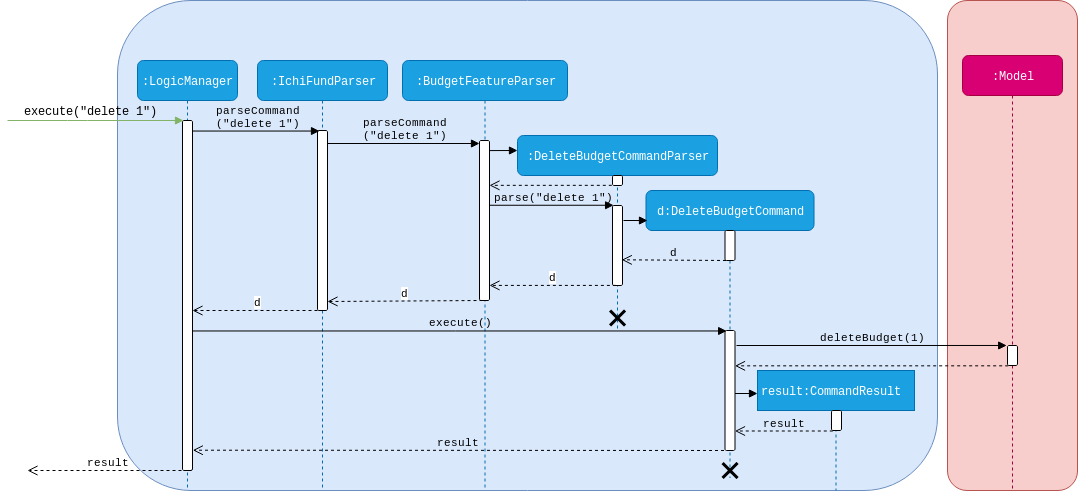

The diagram above was exported from draw.io. Its source (the exported page's mxGraphModel, read from the mxfile embedded in the PNG):
<mxGraphModel dx="876" dy="518" grid="1" gridSize="10" guides="1" tooltips="1" connect="1" arrows="1" fold="1" page="1" pageScale="1" pageWidth="1100" pageHeight="850" background="#ffffff" math="0" shadow="0">
  <root>
    <mxCell id="0" />
    <mxCell id="1" parent="0" />
    <mxCell id="f5O2C3GaG6jFqPuzaNwz-3" value="" style="rounded=0;whiteSpace=wrap;html=1;comic=1;opacity=0;fontFamily=Courier New;" parent="1" vertex="1">
      <mxGeometry x="770" y="150" width="120" height="60" as="geometry" />
    </mxCell>
    <mxCell id="f5O2C3GaG6jFqPuzaNwz-9" value="" style="rounded=1;whiteSpace=wrap;html=1;comic=0;fillColor=#f8cecc;strokeColor=#b85450;fontFamily=Courier New;" parent="1" vertex="1">
      <mxGeometry x="950" y="30" width="130" height="490" as="geometry" />
    </mxCell>
    <mxCell id="f5O2C3GaG6jFqPuzaNwz-10" value="" style="rounded=1;whiteSpace=wrap;html=1;comic=0;fillColor=#dae8fc;strokeColor=#6c8ebf;" parent="1" vertex="1">
      <mxGeometry x="120" y="30" width="820" height="490" as="geometry" />
    </mxCell>
    <mxCell id="f5O2C3GaG6jFqPuzaNwz-11" value=":LogicManager" style="shape=umlLifeline;perimeter=lifelinePerimeter;whiteSpace=wrap;html=1;container=1;collapsible=0;recursiveResize=0;outlineConnect=0;rounded=1;comic=0;fontFamily=Courier New;fillColor=#1ba1e2;strokeColor=#006EAF;fontColor=#ffffff;" parent="1" vertex="1">
      <mxGeometry x="140" y="90" width="100" height="430" as="geometry" />
    </mxCell>
    <mxCell id="f5O2C3GaG6jFqPuzaNwz-24" value="" style="html=1;points=[];perimeter=orthogonalPerimeter;rounded=1;comic=0;fontFamily=Courier New;" parent="f5O2C3GaG6jFqPuzaNwz-11" vertex="1">
      <mxGeometry x="45" y="60" width="10" height="350" as="geometry" />
    </mxCell>
    <mxCell id="f5O2C3GaG6jFqPuzaNwz-12" value=":IchiFundParser" style="shape=umlLifeline;perimeter=lifelinePerimeter;whiteSpace=wrap;html=1;container=1;collapsible=0;recursiveResize=0;outlineConnect=0;rounded=1;comic=0;fontFamily=Courier New;fillColor=#1ba1e2;strokeColor=#006EAF;fontColor=#ffffff;" parent="1" vertex="1">
      <mxGeometry x="260" y="90" width="130" height="430" as="geometry" />
    </mxCell>
    <mxCell id="f5O2C3GaG6jFqPuzaNwz-25" value="" style="html=1;points=[];perimeter=orthogonalPerimeter;rounded=1;comic=0;fontFamily=Courier New;" parent="f5O2C3GaG6jFqPuzaNwz-12" vertex="1">
      <mxGeometry x="60" y="70" width="10" height="180" as="geometry" />
    </mxCell>
    <mxCell id="f5O2C3GaG6jFqPuzaNwz-14" value=":BudgetFeatureParser" style="shape=umlLifeline;perimeter=lifelinePerimeter;whiteSpace=wrap;html=1;container=1;collapsible=0;recursiveResize=0;outlineConnect=0;rounded=1;comic=0;fontFamily=Courier New;fillColor=#1ba1e2;strokeColor=#006EAF;fontColor=#ffffff;" parent="1" vertex="1">
      <mxGeometry x="405" y="90" width="165" height="430" as="geometry" />
    </mxCell>
    <mxCell id="f5O2C3GaG6jFqPuzaNwz-27" value="" style="html=1;points=[];perimeter=orthogonalPerimeter;rounded=1;comic=0;fontFamily=Courier New;" parent="f5O2C3GaG6jFqPuzaNwz-14" vertex="1">
      <mxGeometry x="77" y="80" width="10" height="160" as="geometry" />
    </mxCell>
    <mxCell id="f5O2C3GaG6jFqPuzaNwz-35" value="d" style="html=1;verticalAlign=bottom;endArrow=open;dashed=1;endSize=8;fontFamily=Courier New;" parent="f5O2C3GaG6jFqPuzaNwz-14" edge="1">
      <mxGeometry relative="1" as="geometry">
        <mxPoint x="80" y="240" as="sourcePoint" />
        <mxPoint x="-75" y="241" as="targetPoint" />
      </mxGeometry>
    </mxCell>
    <mxCell id="f5O2C3GaG6jFqPuzaNwz-15" value=":DeleteBudgetCommandParser" style="shape=umlLifeline;perimeter=lifelinePerimeter;whiteSpace=wrap;html=1;container=1;collapsible=0;recursiveResize=0;outlineConnect=0;rounded=1;comic=0;fontFamily=Courier New;fillColor=#1ba1e2;strokeColor=#006EAF;fontColor=#ffffff;" parent="1" vertex="1">
      <mxGeometry x="520" y="165" width="200" height="195" as="geometry" />
    </mxCell>
    <mxCell id="f5O2C3GaG6jFqPuzaNwz-28" value="" style="html=1;points=[];perimeter=orthogonalPerimeter;rounded=1;comic=0;fontFamily=Courier New;" parent="f5O2C3GaG6jFqPuzaNwz-15" vertex="1">
      <mxGeometry x="95" y="40" width="10" height="10" as="geometry" />
    </mxCell>
    <mxCell id="f5O2C3GaG6jFqPuzaNwz-29" value="" style="html=1;points=[];perimeter=orthogonalPerimeter;rounded=1;comic=0;fontFamily=Courier New;" parent="f5O2C3GaG6jFqPuzaNwz-15" vertex="1">
      <mxGeometry x="95" y="70" width="10" height="80" as="geometry" />
    </mxCell>
    <mxCell id="f5O2C3GaG6jFqPuzaNwz-56" value="" style="shape=umlDestroy;whiteSpace=wrap;html=1;strokeWidth=3;rounded=1;comic=0;fontFamily=Courier New;" parent="f5O2C3GaG6jFqPuzaNwz-15" vertex="1">
      <mxGeometry x="92.5" y="175" width="15" height="15" as="geometry" />
    </mxCell>
    <mxCell id="f5O2C3GaG6jFqPuzaNwz-17" value="d:DeleteBudgetCommand" style="shape=umlLifeline;perimeter=lifelinePerimeter;whiteSpace=wrap;html=1;container=1;collapsible=0;recursiveResize=0;outlineConnect=0;rounded=1;comic=0;fontFamily=Courier New;fillColor=#1ba1e2;strokeColor=#006EAF;fontColor=#ffffff;" parent="1" vertex="1">
      <mxGeometry x="648.5" y="220" width="168" height="287.5" as="geometry" />
    </mxCell>
    <mxCell id="f5O2C3GaG6jFqPuzaNwz-26" value="" style="html=1;points=[];perimeter=orthogonalPerimeter;rounded=1;comic=0;fontFamily=Courier New;" parent="f5O2C3GaG6jFqPuzaNwz-17" vertex="1">
      <mxGeometry x="79" y="40" width="10" height="30" as="geometry" />
    </mxCell>
    <mxCell id="f5O2C3GaG6jFqPuzaNwz-42" value="d" style="html=1;verticalAlign=bottom;endArrow=open;dashed=1;endSize=8;fontFamily=Courier New;entryX=0.927;entryY=0.679;entryDx=0;entryDy=0;entryPerimeter=0;labelBackgroundColor=none;" parent="f5O2C3GaG6jFqPuzaNwz-17" target="f5O2C3GaG6jFqPuzaNwz-29" edge="1">
      <mxGeometry relative="1" as="geometry">
        <mxPoint x="80" y="70" as="sourcePoint" />
        <mxPoint x="-47" y="71" as="targetPoint" />
      </mxGeometry>
    </mxCell>
    <mxCell id="f5O2C3GaG6jFqPuzaNwz-43" value="" style="html=1;points=[];perimeter=orthogonalPerimeter;rounded=1;comic=0;fontFamily=Courier New;" parent="f5O2C3GaG6jFqPuzaNwz-17" vertex="1">
      <mxGeometry x="79" y="140" width="10" height="120" as="geometry" />
    </mxCell>
    <mxCell id="f5O2C3GaG6jFqPuzaNwz-54" value="result" style="html=1;verticalAlign=bottom;endArrow=open;dashed=1;endSize=8;fontFamily=Courier New;entryX=1.033;entryY=0.942;entryDx=0;entryDy=0;entryPerimeter=0;labelBackgroundColor=none;" parent="f5O2C3GaG6jFqPuzaNwz-17" target="f5O2C3GaG6jFqPuzaNwz-24" edge="1">
      <mxGeometry relative="1" as="geometry">
        <mxPoint x="78" y="260" as="sourcePoint" />
        <mxPoint x="-584" y="256" as="targetPoint" />
      </mxGeometry>
    </mxCell>
    <mxCell id="f5O2C3GaG6jFqPuzaNwz-58" value="" style="shape=umlDestroy;whiteSpace=wrap;html=1;strokeWidth=3;rounded=1;comic=0;fontFamily=Courier New;" parent="f5O2C3GaG6jFqPuzaNwz-17" vertex="1">
      <mxGeometry x="76.5" y="272.5" width="15" height="15" as="geometry" />
    </mxCell>
    <mxCell id="f5O2C3GaG6jFqPuzaNwz-39" value="" style="html=1;verticalAlign=bottom;endArrow=block;fontFamily=Courier New;" parent="f5O2C3GaG6jFqPuzaNwz-17" edge="1">
      <mxGeometry width="80" relative="1" as="geometry">
        <mxPoint x="-22.5" y="30" as="sourcePoint" />
        <mxPoint x="1.5" y="30" as="targetPoint" />
      </mxGeometry>
    </mxCell>
    <mxCell id="f5O2C3GaG6jFqPuzaNwz-19" value=":Model" style="shape=umlLifeline;perimeter=lifelinePerimeter;whiteSpace=wrap;html=1;container=1;collapsible=0;recursiveResize=0;outlineConnect=0;rounded=1;comic=0;fontFamily=Courier New;fillColor=#d80073;strokeColor=#A50040;fontColor=#ffffff;size=40;" parent="1" vertex="1">
      <mxGeometry x="965" y="85" width="100" height="435" as="geometry" />
    </mxCell>
    <mxCell id="f5O2C3GaG6jFqPuzaNwz-45" value="" style="html=1;points=[];perimeter=orthogonalPerimeter;rounded=1;comic=0;fontFamily=Courier New;" parent="f5O2C3GaG6jFqPuzaNwz-19" vertex="1">
      <mxGeometry x="45" y="290" width="10" height="20" as="geometry" />
    </mxCell>
    <mxCell id="f5O2C3GaG6jFqPuzaNwz-18" value="result:CommandResult" style="html=1;points=[];perimeter=orthogonalPerimeter;shape=umlLifeline;participant=label;fontFamily=Courier New;fontSize=12;fontColor=#ffffff;align=center;strokeColor=#006EAF;fillColor=#1ba1e2;recursiveResize=0;container=1;collapsible=0;" parent="1" vertex="1">
      <mxGeometry x="760" y="400" width="157" height="120" as="geometry" />
    </mxCell>
    <mxCell id="f5O2C3GaG6jFqPuzaNwz-49" value="" style="html=1;points=[];perimeter=orthogonalPerimeter;rounded=1;comic=0;fontFamily=Courier New;" parent="f5O2C3GaG6jFqPuzaNwz-18" vertex="1">
      <mxGeometry x="74" y="40" width="10" height="20" as="geometry" />
    </mxCell>
    <mxCell id="f5O2C3GaG6jFqPuzaNwz-23" value="execute(&quot;delete 1&quot;)" style="html=1;verticalAlign=bottom;endArrow=block;labelBackgroundColor=none;fontFamily=Courier New;fontSize=12;edgeStyle=elbowEdgeStyle;elbow=vertical;fillColor=#d5e8d4;strokeColor=#82b366;entryX=0.067;entryY=0;entryDx=0;entryDy=0;entryPerimeter=0;" parent="1" target="f5O2C3GaG6jFqPuzaNwz-24" edge="1">
      <mxGeometry relative="1" as="geometry">
        <mxPoint x="10" y="150" as="sourcePoint" />
        <mxPoint x="140" y="150" as="targetPoint" />
        <Array as="points">
          <mxPoint x="80" y="150" />
        </Array>
      </mxGeometry>
    </mxCell>
    <mxCell id="f5O2C3GaG6jFqPuzaNwz-31" value="parseCommand&lt;br&gt;(&quot;delete 1&quot;)" style="html=1;verticalAlign=bottom;endArrow=block;fontFamily=Courier New;entryX=0.2;entryY=0.003;entryDx=0;entryDy=0;entryPerimeter=0;labelBackgroundColor=none;" parent="1" source="f5O2C3GaG6jFqPuzaNwz-24" target="f5O2C3GaG6jFqPuzaNwz-25" edge="1">
      <mxGeometry width="80" relative="1" as="geometry">
        <mxPoint x="150" y="213" as="sourcePoint" />
        <mxPoint x="280" y="160" as="targetPoint" />
      </mxGeometry>
    </mxCell>
    <mxCell id="f5O2C3GaG6jFqPuzaNwz-32" value="parseCommand&lt;br&gt;(&quot;delete 1&quot;)" style="html=1;verticalAlign=bottom;endArrow=block;fontFamily=Courier New;labelBackgroundColor=none;" parent="1" target="f5O2C3GaG6jFqPuzaNwz-27" edge="1">
      <mxGeometry width="80" relative="1" as="geometry">
        <mxPoint x="330" y="173" as="sourcePoint" />
        <mxPoint x="522.5" y="170.03999999999996" as="targetPoint" />
      </mxGeometry>
    </mxCell>
    <mxCell id="f5O2C3GaG6jFqPuzaNwz-33" value="" style="html=1;verticalAlign=bottom;endArrow=block;fontFamily=Courier New;exitX=1.04;exitY=0.063;exitDx=0;exitDy=0;exitPerimeter=0;" parent="1" source="f5O2C3GaG6jFqPuzaNwz-27" edge="1">
      <mxGeometry width="80" relative="1" as="geometry">
        <mxPoint x="530" y="180" as="sourcePoint" />
        <mxPoint x="520" y="180" as="targetPoint" />
      </mxGeometry>
    </mxCell>
    <mxCell id="f5O2C3GaG6jFqPuzaNwz-34" value="d" style="html=1;verticalAlign=bottom;endArrow=open;dashed=1;endSize=8;fontFamily=Courier New;" parent="1" target="f5O2C3GaG6jFqPuzaNwz-24" edge="1">
      <mxGeometry x="-0.027" relative="1" as="geometry">
        <mxPoint x="320" y="340" as="sourcePoint" />
        <mxPoint x="240" y="340" as="targetPoint" />
        <mxPoint x="1" as="offset" />
      </mxGeometry>
    </mxCell>
    <mxCell id="f5O2C3GaG6jFqPuzaNwz-36" value="" style="html=1;verticalAlign=bottom;endArrow=open;dashed=1;endSize=8;fontFamily=Courier New;exitX=-0.068;exitY=0.983;exitDx=0;exitDy=0;exitPerimeter=0;" parent="1" source="f5O2C3GaG6jFqPuzaNwz-28" target="f5O2C3GaG6jFqPuzaNwz-27" edge="1">
      <mxGeometry relative="1" as="geometry">
        <mxPoint x="670" y="226" as="sourcePoint" />
        <mxPoint x="580" y="220" as="targetPoint" />
      </mxGeometry>
    </mxCell>
    <mxCell id="f5O2C3GaG6jFqPuzaNwz-40" value="d" style="html=1;verticalAlign=bottom;endArrow=open;dashed=1;endSize=8;fontFamily=Courier New;exitX=0.34;exitY=0.999;exitDx=0;exitDy=0;exitPerimeter=0;" parent="1" source="f5O2C3GaG6jFqPuzaNwz-29" target="f5O2C3GaG6jFqPuzaNwz-27" edge="1">
      <mxGeometry relative="1" as="geometry">
        <mxPoint x="640" y="310" as="sourcePoint" />
        <mxPoint x="526" y="315" as="targetPoint" />
      </mxGeometry>
    </mxCell>
    <mxCell id="f5O2C3GaG6jFqPuzaNwz-41" value="parse(&quot;delete 1&quot;)" style="html=1;verticalAlign=bottom;endArrow=block;fontFamily=Courier New;entryX=0.11;entryY=-0.003;entryDx=0;entryDy=0;entryPerimeter=0;labelBackgroundColor=none;" parent="1" source="f5O2C3GaG6jFqPuzaNwz-27" target="f5O2C3GaG6jFqPuzaNwz-29" edge="1">
      <mxGeometry width="80" relative="1" as="geometry">
        <mxPoint x="580" y="240" as="sourcePoint" />
        <mxPoint x="660" y="240" as="targetPoint" />
      </mxGeometry>
    </mxCell>
    <mxCell id="f5O2C3GaG6jFqPuzaNwz-44" value="execute()" style="html=1;verticalAlign=bottom;endArrow=block;fontFamily=Courier New;entryX=0.167;entryY=0.004;entryDx=0;entryDy=0;entryPerimeter=0;labelBackgroundColor=none;" parent="1" source="f5O2C3GaG6jFqPuzaNwz-24" target="f5O2C3GaG6jFqPuzaNwz-43" edge="1">
      <mxGeometry width="80" relative="1" as="geometry">
        <mxPoint x="140" y="360" as="sourcePoint" />
        <mxPoint x="220" y="360" as="targetPoint" />
      </mxGeometry>
    </mxCell>
    <mxCell id="f5O2C3GaG6jFqPuzaNwz-46" value="deleteBudget(1)" style="html=1;verticalAlign=bottom;endArrow=block;fontFamily=Courier New;entryX=-0.079;entryY=-0.001;entryDx=0;entryDy=0;entryPerimeter=0;labelBackgroundColor=none;" parent="1" target="f5O2C3GaG6jFqPuzaNwz-45" edge="1">
      <mxGeometry width="80" relative="1" as="geometry">
        <mxPoint x="739" y="375" as="sourcePoint" />
        <mxPoint x="1104" y="370" as="targetPoint" />
      </mxGeometry>
    </mxCell>
    <mxCell id="f5O2C3GaG6jFqPuzaNwz-48" value="" style="html=1;verticalAlign=bottom;endArrow=block;fontFamily=Courier New;" parent="1" source="f5O2C3GaG6jFqPuzaNwz-43" edge="1">
      <mxGeometry width="80" relative="1" as="geometry">
        <mxPoint x="814" y="423" as="sourcePoint" />
        <mxPoint x="760" y="423" as="targetPoint" />
      </mxGeometry>
    </mxCell>
    <mxCell id="f5O2C3GaG6jFqPuzaNwz-50" value="result" style="html=1;verticalAlign=bottom;endArrow=open;dashed=1;endSize=8;fontFamily=Courier New;exitX=0.13;exitY=1.025;exitDx=0;exitDy=0;exitPerimeter=0;labelBackgroundColor=none;" parent="1" source="f5O2C3GaG6jFqPuzaNwz-49" target="f5O2C3GaG6jFqPuzaNwz-43" edge="1">
      <mxGeometry relative="1" as="geometry">
        <mxPoint x="910" y="460" as="sourcePoint" />
        <mxPoint x="830" y="460" as="targetPoint" />
      </mxGeometry>
    </mxCell>
    <mxCell id="f5O2C3GaG6jFqPuzaNwz-55" value="result" style="html=1;verticalAlign=bottom;endArrow=open;dashed=1;endSize=8;fontFamily=Courier New;labelBackgroundColor=none;" parent="1" edge="1">
      <mxGeometry relative="1" as="geometry">
        <mxPoint x="190" y="500" as="sourcePoint" />
        <mxPoint x="30" y="500" as="targetPoint" />
      </mxGeometry>
    </mxCell>
    <mxCell id="f5O2C3GaG6jFqPuzaNwz-47" value="" style="html=1;verticalAlign=bottom;endArrow=open;dashed=1;endSize=8;fontFamily=Courier New;exitX=0.067;exitY=1.017;exitDx=0;exitDy=0;exitPerimeter=0;" parent="1" source="f5O2C3GaG6jFqPuzaNwz-45" target="f5O2C3GaG6jFqPuzaNwz-43" edge="1">
      <mxGeometry relative="1" as="geometry">
        <mxPoint x="1100" y="379.5" as="sourcePoint" />
        <mxPoint x="810" y="379.5" as="targetPoint" />
      </mxGeometry>
    </mxCell>
  </root>
</mxGraphModel>